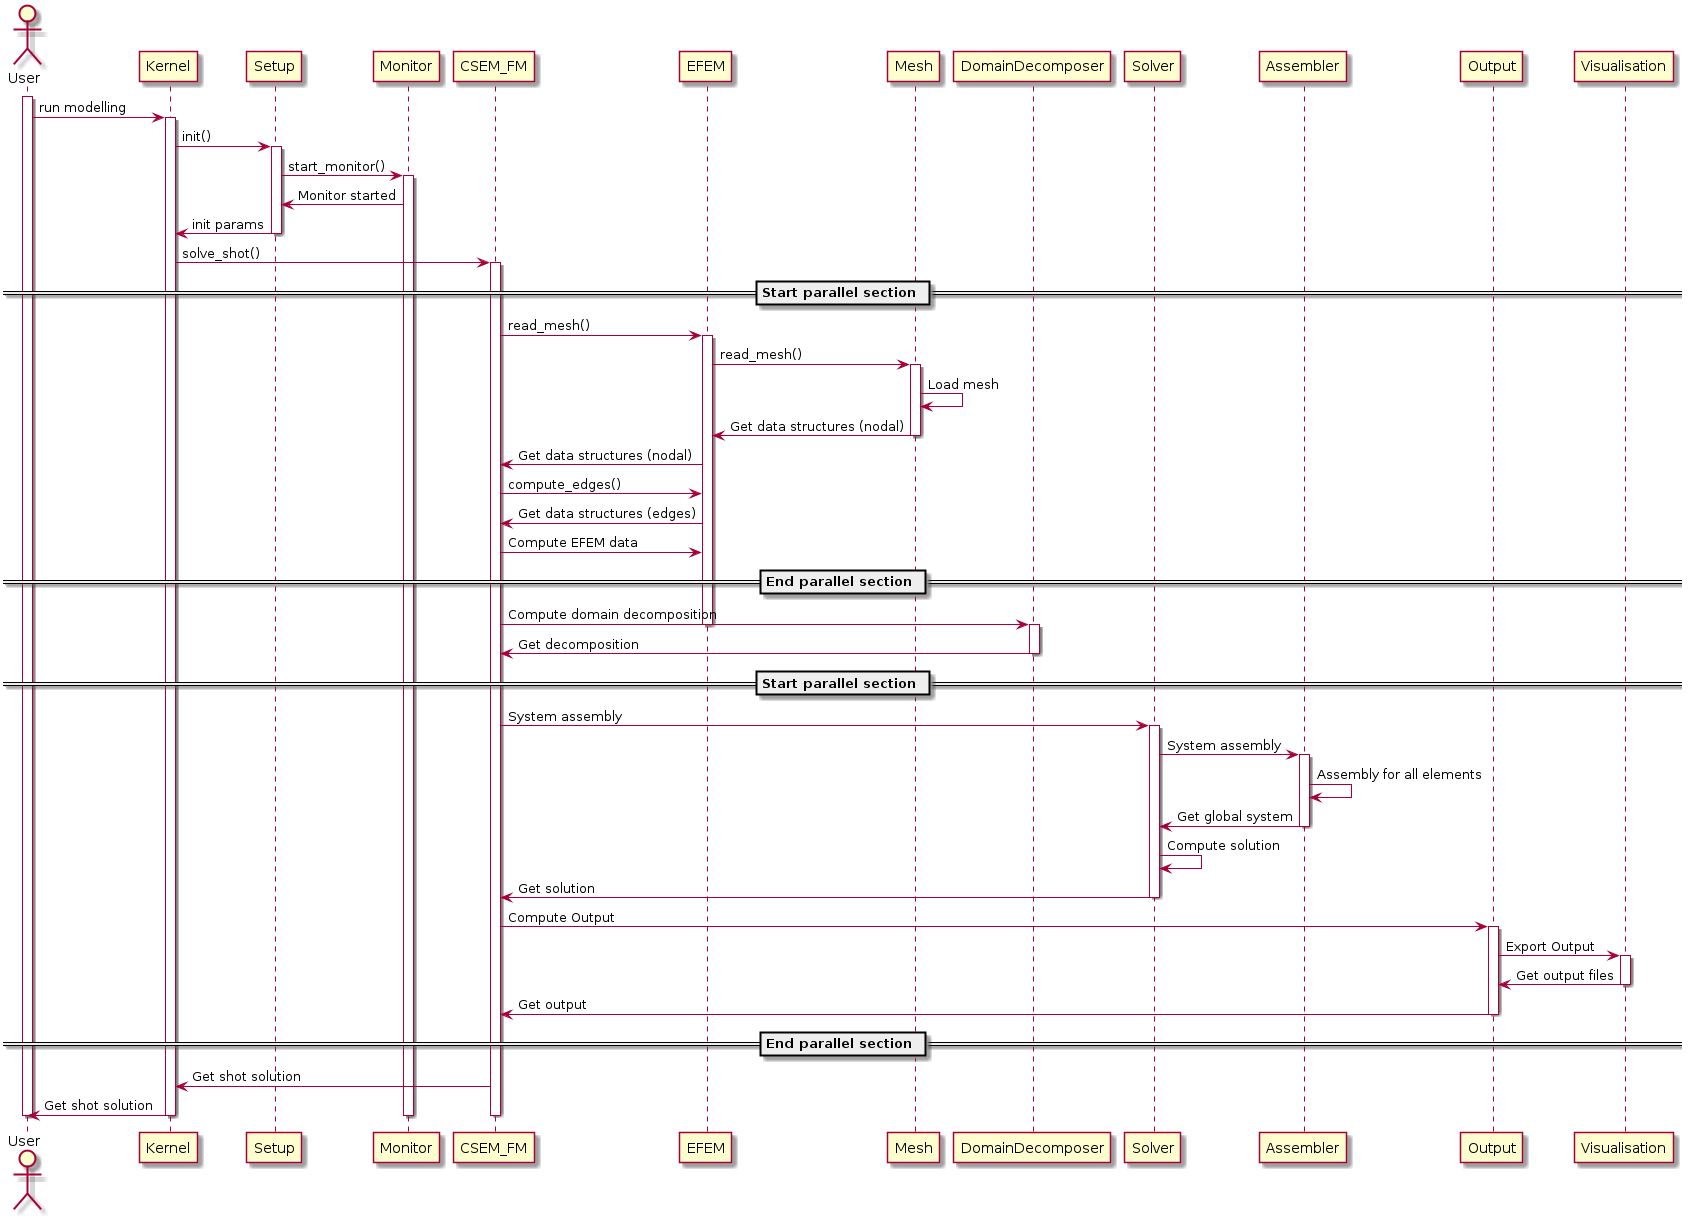

The diagram above was rendered by PlantUML. Its source (embedded in the PNG):
@startuml

' Actors
actor User

' General work-flow
activate User
User -> Kernel : run modelling
activate Kernel
Kernel -> Setup : init()
activate Setup
Setup -> Monitor : start_monitor()
activate Monitor
Monitor -> Setup : Monitor started
Setup -> Kernel : init params
deactivate Setup
Kernel -> CSEM_FM : solve_shot()
activate CSEM_FM
== Start parallel section ==
CSEM_FM -> EFEM : read_mesh()
activate EFEM
EFEM -> Mesh : read_mesh()
activate Mesh
Mesh -> Mesh : Load mesh
Mesh -> EFEM : Get data structures (nodal)
deactivate Mesh
EFEM -> CSEM_FM : Get data structures (nodal)
CSEM_FM -> EFEM : compute_edges()
EFEM -> CSEM_FM : Get data structures (edges)
CSEM_FM -> EFEM : Compute EFEM data
== End parallel section ==
CSEM_FM -> DomainDecomposer : Compute domain decomposition
deactivate EFEM
activate DomainDecomposer
DomainDecomposer -> CSEM_FM : Get decomposition
deactivate DomainDecomposer
== Start parallel section ==
CSEM_FM -> Solver : System assembly
activate Solver
Solver -> Assembler : System assembly
activate Assembler
Assembler -> Assembler : Assembly for all elements
Assembler -> Solver : Get global system
deactivate Assembler
Solver -> Solver : Compute solution
Solver -> CSEM_FM : Get solution
deactivate Solver
CSEM_FM -> Output : Compute Output
activate Output
Output -> Visualisation : Export Output
activate Visualisation
Visualisation -> Output : Get output files
deactivate Visualisation
Output -> CSEM_FM : Get output
== End parallel section ==
deactivate Output
CSEM_FM -> Kernel : Get shot solution
Kernel -> User : Get shot solution
deactivate CSEM_FM
deactivate Monitor
deactivate Kernel
deactivate User




@enduml